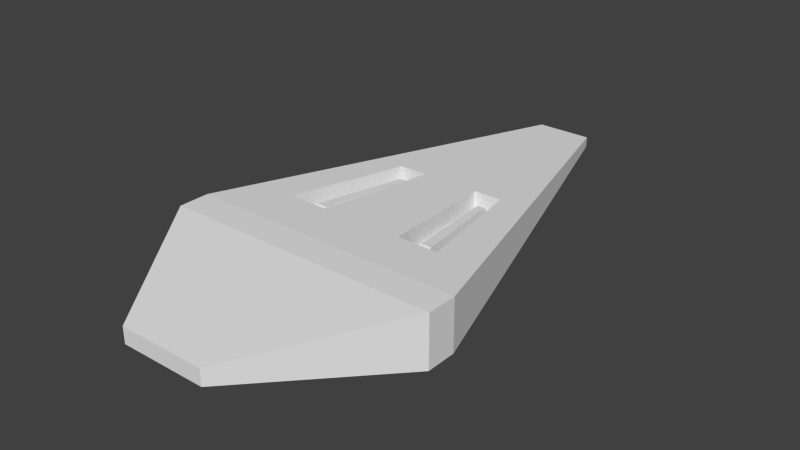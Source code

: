 # Source: enemyS3.blend  (saved by Blender 2.76.0; exported with 4.5.12 LTS)
import bpy
from mathutils import Matrix  # noqa: F401  (used for matrix-valued properties, if any)

bpy.ops.wm.read_factory_settings(use_empty=True)
scene = bpy.context.scene
scene.name = 'Scene'

# ---- collections
col_collection_1 = bpy.data.collections.new('Collection 1'); scene.collection.children.link(col_collection_1)

# ---- world
world_world = bpy.data.worlds.new('World'); scene.world = world_world
world_world.color = (0.05088, 0.05088, 0.05088)
world_world.use_sun_shadow = False
world_world.sun_shadow_jitter_overblur = 0.0
world_world.cycles.sampling_method = 'MANUAL'
world_world.cycles.sample_map_resolution = 256

# ---- meshes
me_cube = bpy.data.meshes.new('Cube')
me_cube.from_pydata([(-0.3109, -1.669, -0.05763), (-0.3109, -1.669, 0.05763), (-0.2021, 2.245, -0.03746), (-0.2021, 2.245, 0.03746), (-1.0, -0.6692, 0.1854), (-1.0, -0.6692, -0.1854), (-1.0, -0.4489, 0.1854), (-1.0, -0.4489, -0.1854), (0.0, 2.245, 0.03746), (0.0, 2.245, -0.03746), (0.0, -1.669, 0.05763), (0.0, -1.669, -0.05763), (0.0, -0.6692, 0.1854), (0.0, -0.6692, -0.1854), (0.0, -0.4489, 0.1854), (0.0, -0.4489, -0.1854), (-0.2091, 0.8095, 0.1163), (-0.2978, -0.08853, 0.1656), (-0.4182, 0.8095, 0.1163), (-0.5955, -0.08853, 0.1656), (-0.2091, 0.8095, -0.02744), (-0.2978, -0.08853, 0.02186), (-0.4182, 0.8095, -0.02744), (-0.5955, -0.08853, 0.02186), (-0.397, -0.08853, 0.02186), (-0.4963, -0.08853, 0.02186), (-0.2788, 0.8095, -0.02744), (-0.3485, 0.8095, -0.02744), (-0.3933, 0.01483, 0.1099), (-0.4709, 0.01483, 0.1099), (-0.301, 0.7164, 0.07141), (-0.3554, 0.7164, 0.07141)], [], [(8, 3, 18, 16), (14, 6, 4, 12), (6, 7, 5, 4), (7, 15, 13, 5), (17, 21, 24), (17, 14, 16), (15, 7, 2, 9), (25, 27, 22, 23), (18, 22, 27), (18, 19, 23, 22), (17, 16, 20, 21), (20, 16, 26), (21, 20, 26, 24), (27, 25, 29, 31), (23, 19, 25), (6, 18, 3), (28, 30, 31, 29), (26, 27, 31, 30), (25, 24, 28, 29), (24, 26, 30, 28), (11, 10, 1, 0), (7, 6, 3, 2), (16, 14, 8), (3, 8, 9, 2), (4, 1, 10, 12), (16, 18, 27, 26), (19, 17, 24, 25), (11, 0, 5, 13), (0, 1, 4, 5), (19, 6, 14, 17), (19, 18, 6)])
_uv = me_cube.uv_layers.new(name='UVMap')
_uv.uv.foreach_set('vector', [0.9694, 0.2392, 0.9558, 0.2794, 0.6039, 0.2246, 0.6173, 0.1638, 0.4246, 0.05974, 0.3768, 0.2504, 0.3315, 0.2465, 0.3793, 0.04824, 0.3768, 0.2504, 0.3759, 0.3228, 0.3312, 0.327, 0.3315, 0.2465, 0.3759, 0.3228, 0.4191, 0.5212, 0.3742, 0.5307, 0.3312, 0.327, 0.4745, 0.1307, 0.4986, 0.1532, 0.4925, 0.1656, 0.4745, 0.1307, 0.4246, 0.05974, 0.6173, 0.1638, 0.4191, 0.5212, 0.3759, 0.3228, 0.9558, 0.2958, 0.9696, 0.337, 0.7573, 0.4527, 0.9406, 0.4585, 0.9379, 0.4723, 0.7534, 0.4723, 0.6039, 0.2246, 0.5768, 0.2001, 0.5804, 0.1889, 0.6039, 0.2246, 0.461, 0.2049, 0.4882, 0.1922, 0.5768, 0.2001, 0.4745, 0.1307, 0.6173, 0.1638, 0.5838, 0.1766, 0.4986, 0.1532, 0.5838, 0.1766, 0.6173, 0.1638, 0.5825, 0.1818, 0.7549, 0.5197, 0.9366, 0.5256, 0.9348, 0.5395, 0.7523, 0.5395, 0.3224, 0.8246, 0.1241, 0.8246, 0.167, 0.8086, 0.2744, 0.8063, 0.4882, 0.1922, 0.461, 0.2049, 0.4873, 0.1792, 0.3768, 0.2504, 0.6039, 0.2246, 0.9558, 0.2794, 0.1704, 0.7954, 0.2767, 0.7971, 0.2744, 0.8063, 0.167, 0.8086, 0.3266, 0.7848, 0.3224, 0.8246, 0.2744, 0.8063, 0.2767, 0.7971, 0.1241, 0.8246, 0.1284, 0.7751, 0.1704, 0.7954, 0.167, 0.8086, 0.1284, 0.7751, 0.3266, 0.7848, 0.2767, 0.7971, 0.1704, 0.7954, 9.786e-05, 0.298, 0.000197, 0.2729, 0.0677, 0.2732, 0.0676, 0.2982, 0.3759, 0.3228, 0.3768, 0.2504, 0.9558, 0.2794, 0.9558, 0.2958, 0.6173, 0.1638, 0.4246, 0.05974, 0.9694, 0.2392, 0.9558, 0.2794, 0.9999, 0.2794, 0.9999, 0.2958, 0.9558, 0.2958, 0.3315, 0.2465, 0.1645, 0.06173, 0.1794, 9.786e-05, 0.3793, 0.04824, 0.6173, 0.1638, 0.6039, 0.2246, 0.5804, 0.1889, 0.5825, 0.1818, 0.461, 0.2049, 0.4745, 0.1307, 0.4925, 0.1656, 0.4873, 0.1792, 0.1689, 0.574, 0.1555, 0.5107, 0.3312, 0.327, 0.3742, 0.5307, 0.0676, 0.2982, 0.0677, 0.2732, 0.3315, 0.2465, 0.3312, 0.327, 0.461, 0.2049, 0.3768, 0.2504, 0.4246, 0.05974, 0.4745, 0.1307, 0.461, 0.2049, 0.6039, 0.2246, 0.3768, 0.2504])
me_cube.use_remesh_preserve_volume = False
me_cube.use_remesh_preserve_attributes = False
me_cube.use_mirror_vertex_groups = False
me_cube.update()

# ---- objects
ob_cube = bpy.data.objects.new('Cube', me_cube)

# ---- transforms, parenting, visibility, modifiers, constraints
ob_cube.location = (0.0, 0.0, 0.0)
ob_cube.scale = (0.5019, 0.5019, 0.5019)
ob_cube.lineart.crease_threshold = 0.0
_m = ob_cube.modifiers.new('Mirror', 'MIRROR')

# ---- collection membership
col_collection_1.objects.link(ob_cube)

# ---- scene / render settings (as saved in the file)
scene.frame_start = 1; scene.frame_end = 250; scene.frame_set(1)
scene.render.engine = 'BLENDER_EEVEE_NEXT'
scene.render.resolution_percentage = 50
scene.render.dither_intensity = 0.0
scene.render.bake_margin = 4
scene.cycles.use_denoising = False
scene.cycles.samples = 10
scene.cycles.sampling_pattern = 'TABULATED_SOBOL'
scene.cycles.light_sampling_threshold = 0.0
scene.cycles.use_adaptive_sampling = False
scene.cycles.use_light_tree = False
scene.cycles.blur_glossy = 0.0
scene.cycles.pixel_filter_type = 'GAUSSIAN'
scene.cycles.sample_clamp_indirect = 0.0
scene.view_settings.view_transform = 'Standard'
bpy.context.view_layer.update()

# ---- added for rendering (the .blend has no active camera and no usable light): camera, sun
cam_auto = bpy.data.cameras.new('AutoCamera')
cam_auto.lens = 50.0
cam_auto.sensor_width = 36.0
cam_auto.clip_end = 1000.0
ob_auto_camera = bpy.data.objects.new('AutoCamera', cam_auto)
scene.collection.objects.link(ob_auto_camera)
ob_auto_camera.location = (2.04866, -2.31385, 1.63893)
ob_auto_camera.rotation_euler = (1.09748, -7.21219e-08, 0.694738)
scene.camera = ob_auto_camera
light_auto_sun = bpy.data.lights.new('AutoSun', 'SUN')
light_auto_sun.energy = 3.0
light_auto_sun.angle = 0.0523599
ob_auto_sun = bpy.data.objects.new('AutoSun', light_auto_sun)
scene.collection.objects.link(ob_auto_sun)
ob_auto_sun.rotation_euler = (0.872665, 0.174533, 0.523599)
bpy.context.view_layer.update()
